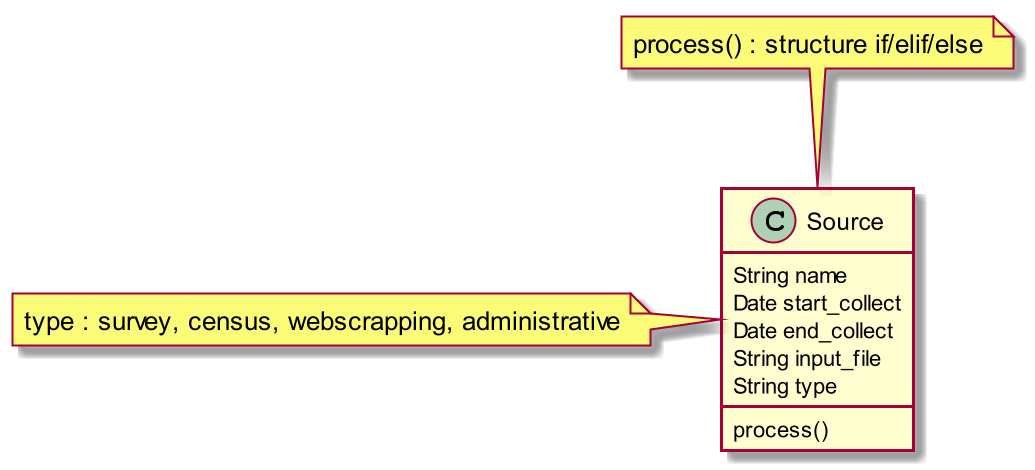

The diagram above was rendered by PlantUML. Its source (embedded in the PNG):
@startuml
scale 2
class Source {
    String name
    Date start_collect
    Date end_collect
    String input_file
    String type

    process()

}

note "type : survey, census, webscrapping, administrative" as N 
N.Source

note "process() : structure if/elif/else" as M
M..Source


@enduml